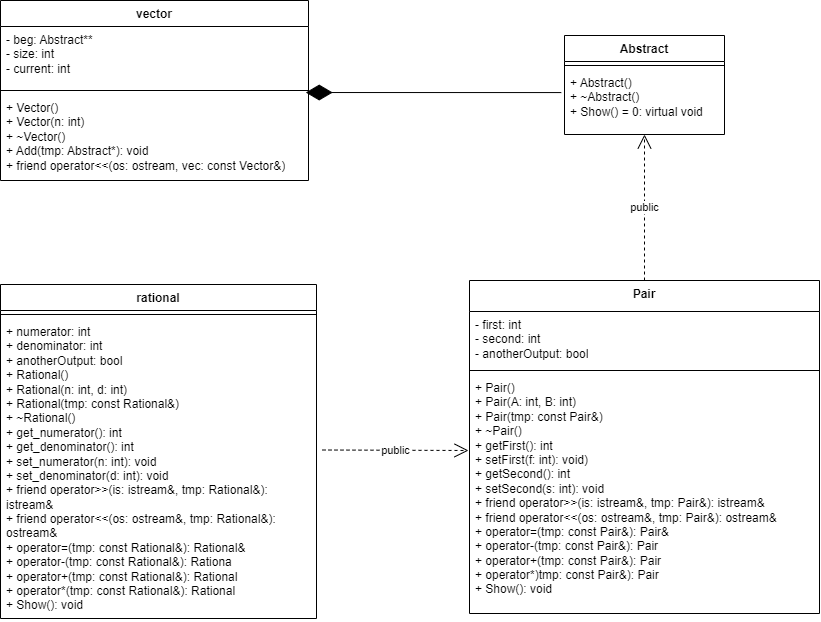

The diagram above was exported from draw.io. Its source (the exported page's mxGraphModel, read from the mxfile embedded in the PNG):
<mxGraphModel dx="511" dy="876" grid="0" gridSize="10" guides="1" tooltips="1" connect="1" arrows="1" fold="1" page="1" pageScale="1" pageWidth="1654" pageHeight="2336" background="none" math="0" shadow="0">
  <root>
    <mxCell id="0" />
    <mxCell id="1" parent="0" />
    <mxCell id="_faCGh0A51AjtlDZZGN6-8" value="vector" style="swimlane;fontStyle=1;align=center;verticalAlign=top;childLayout=stackLayout;horizontal=1;startSize=26;horizontalStack=0;resizeParent=1;resizeParentMax=0;resizeLast=0;collapsible=1;marginBottom=0;whiteSpace=wrap;html=1;" vertex="1" parent="1">
      <mxGeometry x="326" y="122" width="308" height="180" as="geometry" />
    </mxCell>
    <mxCell id="_faCGh0A51AjtlDZZGN6-9" value="- beg: Abstract**&lt;br&gt;- size: int&lt;br&gt;- current: int" style="text;strokeColor=none;fillColor=none;align=left;verticalAlign=top;spacingLeft=4;spacingRight=4;overflow=hidden;rotatable=0;points=[[0,0.5],[1,0.5]];portConstraint=eastwest;whiteSpace=wrap;html=1;" vertex="1" parent="_faCGh0A51AjtlDZZGN6-8">
      <mxGeometry y="26" width="308" height="60" as="geometry" />
    </mxCell>
    <mxCell id="_faCGh0A51AjtlDZZGN6-10" value="" style="line;strokeWidth=1;fillColor=none;align=left;verticalAlign=middle;spacingTop=-1;spacingLeft=3;spacingRight=3;rotatable=0;labelPosition=right;points=[];portConstraint=eastwest;strokeColor=inherit;" vertex="1" parent="_faCGh0A51AjtlDZZGN6-8">
      <mxGeometry y="86" width="308" height="8" as="geometry" />
    </mxCell>
    <mxCell id="_faCGh0A51AjtlDZZGN6-11" value="+ Vector()&lt;br&gt;+ Vector(n: int)&lt;br&gt;+&amp;nbsp;~Vector()&lt;br&gt;+ Add(tmp: Abstract*): void&lt;br&gt;+ friend operator&amp;lt;&amp;lt;(os: ostream, vec: const Vector&amp;amp;)" style="text;strokeColor=none;fillColor=none;align=left;verticalAlign=top;spacingLeft=4;spacingRight=4;overflow=hidden;rotatable=0;points=[[0,0.5],[1,0.5]];portConstraint=eastwest;whiteSpace=wrap;html=1;" vertex="1" parent="_faCGh0A51AjtlDZZGN6-8">
      <mxGeometry y="94" width="308" height="86" as="geometry" />
    </mxCell>
    <mxCell id="_faCGh0A51AjtlDZZGN6-14" value="Abstract" style="swimlane;fontStyle=1;align=center;verticalAlign=top;childLayout=stackLayout;horizontal=1;startSize=26;horizontalStack=0;resizeParent=1;resizeParentMax=0;resizeLast=0;collapsible=1;marginBottom=0;whiteSpace=wrap;html=1;" vertex="1" parent="1">
      <mxGeometry x="890" y="157" width="160" height="99" as="geometry" />
    </mxCell>
    <mxCell id="_faCGh0A51AjtlDZZGN6-16" value="" style="line;strokeWidth=1;fillColor=none;align=left;verticalAlign=middle;spacingTop=-1;spacingLeft=3;spacingRight=3;rotatable=0;labelPosition=right;points=[];portConstraint=eastwest;strokeColor=inherit;" vertex="1" parent="_faCGh0A51AjtlDZZGN6-14">
      <mxGeometry y="26" width="160" height="8" as="geometry" />
    </mxCell>
    <mxCell id="_faCGh0A51AjtlDZZGN6-17" value="+ Abstract()&lt;br&gt;+ ~Abstract()&lt;br&gt;+ Show() = 0: virtual void" style="text;strokeColor=none;fillColor=none;align=left;verticalAlign=top;spacingLeft=4;spacingRight=4;overflow=hidden;rotatable=0;points=[[0,0.5],[1,0.5]];portConstraint=eastwest;whiteSpace=wrap;html=1;" vertex="1" parent="_faCGh0A51AjtlDZZGN6-14">
      <mxGeometry y="34" width="160" height="65" as="geometry" />
    </mxCell>
    <mxCell id="_faCGh0A51AjtlDZZGN6-22" value="Pair" style="swimlane;fontStyle=1;align=center;verticalAlign=top;childLayout=stackLayout;horizontal=1;startSize=31;horizontalStack=0;resizeParent=1;resizeParentMax=0;resizeLast=0;collapsible=1;marginBottom=0;whiteSpace=wrap;html=1;" vertex="1" parent="1">
      <mxGeometry x="795" y="402" width="350" height="333" as="geometry" />
    </mxCell>
    <mxCell id="_faCGh0A51AjtlDZZGN6-23" value="- first: int&lt;br&gt;- second: int&lt;br&gt;- anotherOutput: bool&lt;br&gt;" style="text;strokeColor=none;fillColor=none;align=left;verticalAlign=top;spacingLeft=4;spacingRight=4;overflow=hidden;rotatable=0;points=[[0,0.5],[1,0.5]];portConstraint=eastwest;whiteSpace=wrap;html=1;" vertex="1" parent="_faCGh0A51AjtlDZZGN6-22">
      <mxGeometry y="31" width="350" height="55" as="geometry" />
    </mxCell>
    <mxCell id="_faCGh0A51AjtlDZZGN6-24" value="" style="line;strokeWidth=1;fillColor=none;align=left;verticalAlign=middle;spacingTop=-1;spacingLeft=3;spacingRight=3;rotatable=0;labelPosition=right;points=[];portConstraint=eastwest;strokeColor=inherit;" vertex="1" parent="_faCGh0A51AjtlDZZGN6-22">
      <mxGeometry y="86" width="350" height="8" as="geometry" />
    </mxCell>
    <mxCell id="_faCGh0A51AjtlDZZGN6-25" value="+ Pair()&lt;br&gt;+ Pair(A: int, B: int)&lt;br&gt;+ Pair(tmp: const Pair&amp;amp;)&lt;br&gt;+ ~Pair()&lt;br&gt;+ getFirst(): int&lt;br&gt;+ setFirst(f: int): void)&lt;br&gt;+ getSecond(): int&lt;br&gt;+ setSecond(s: int): void&lt;br&gt;+ friend operator&amp;gt;&amp;gt;(is: istream&amp;amp;, tmp: Pair&amp;amp;): istream&amp;amp;&lt;br&gt;+ friend operator&amp;lt;&amp;lt;(os: ostream&amp;amp;, tmp: Pair&amp;amp;): ostream&amp;amp;&lt;br&gt;+ operator=(tmp: const Pair&amp;amp;): Pair&amp;amp;&lt;br&gt;+ operator-(tmp: const Pair&amp;amp;): Pair&lt;br&gt;+ operator+(tmp: const Pair&amp;amp;): Pair&lt;br&gt;+ operator*)tmp: const Pair&amp;amp;): Pair&lt;br&gt;+ Show(): void" style="text;strokeColor=none;fillColor=none;align=left;verticalAlign=top;spacingLeft=4;spacingRight=4;overflow=hidden;rotatable=0;points=[[0,0.5],[1,0.5]];portConstraint=eastwest;whiteSpace=wrap;html=1;" vertex="1" parent="_faCGh0A51AjtlDZZGN6-22">
      <mxGeometry y="94" width="350" height="239" as="geometry" />
    </mxCell>
    <mxCell id="_faCGh0A51AjtlDZZGN6-26" value="rational" style="swimlane;fontStyle=1;align=center;verticalAlign=top;childLayout=stackLayout;horizontal=1;startSize=26;horizontalStack=0;resizeParent=1;resizeParentMax=0;resizeLast=0;collapsible=1;marginBottom=0;whiteSpace=wrap;html=1;" vertex="1" parent="1">
      <mxGeometry x="326" y="406" width="316" height="334" as="geometry" />
    </mxCell>
    <mxCell id="_faCGh0A51AjtlDZZGN6-28" value="" style="line;strokeWidth=1;fillColor=none;align=left;verticalAlign=middle;spacingTop=-1;spacingLeft=3;spacingRight=3;rotatable=0;labelPosition=right;points=[];portConstraint=eastwest;strokeColor=inherit;" vertex="1" parent="_faCGh0A51AjtlDZZGN6-26">
      <mxGeometry y="26" width="316" height="8" as="geometry" />
    </mxCell>
    <mxCell id="_faCGh0A51AjtlDZZGN6-29" value="+ numerator: int&lt;br&gt;+ denominator: int&lt;br&gt;+ anotherOutput: bool&lt;br&gt;+ Rational()&lt;br&gt;+ Rational(n: int, d: int)&lt;br&gt;+ Rational(tmp: const Rational&amp;amp;)&lt;br&gt;+ ~Rational()&lt;br&gt;+ get_numerator(): int&lt;br&gt;+ get_denominator(): int&lt;br&gt;+ set_numerator(n: int): void&lt;br&gt;+ set_denominator(d: int): void&lt;br&gt;+ friend operator&amp;gt;&amp;gt;(is: istream&amp;amp;, tmp: Rational&amp;amp;): istream&amp;amp;&lt;br&gt;+ friend operator&amp;lt;&amp;lt;(os: ostream&amp;amp;, tmp: Rational&amp;amp;): ostream&amp;amp;&lt;br&gt;+ operator=(tmp: const Rational&amp;amp;): Rational&amp;amp;&lt;br&gt;+ operator-(tmp: const Rational&amp;amp;): Rationa&lt;br&gt;+ operator+(tmp: const Rational&amp;amp;): Rational&lt;br&gt;+ operator*(tmp: const Rational&amp;amp;): Rational&lt;br&gt;+ Show(): void" style="text;strokeColor=none;fillColor=none;align=left;verticalAlign=top;spacingLeft=4;spacingRight=4;overflow=hidden;rotatable=0;points=[[0,0.5],[1,0.5]];portConstraint=eastwest;whiteSpace=wrap;html=1;" vertex="1" parent="_faCGh0A51AjtlDZZGN6-26">
      <mxGeometry y="34" width="316" height="300" as="geometry" />
    </mxCell>
    <mxCell id="_faCGh0A51AjtlDZZGN6-36" value="public" style="endArrow=open;endSize=12;dashed=1;html=1;rounded=0;" edge="1" parent="1">
      <mxGeometry width="160" relative="1" as="geometry">
        <mxPoint x="648" y="571.5" as="sourcePoint" />
        <mxPoint x="794" y="572" as="targetPoint" />
      </mxGeometry>
    </mxCell>
    <mxCell id="_faCGh0A51AjtlDZZGN6-39" value="public" style="endArrow=open;endSize=12;dashed=1;html=1;rounded=0;" edge="1" parent="1" source="_faCGh0A51AjtlDZZGN6-22" target="_faCGh0A51AjtlDZZGN6-17">
      <mxGeometry width="160" relative="1" as="geometry">
        <mxPoint x="969" y="348" as="sourcePoint" />
        <mxPoint x="1129" y="348" as="targetPoint" />
      </mxGeometry>
    </mxCell>
    <mxCell id="_faCGh0A51AjtlDZZGN6-40" value="" style="endArrow=diamondThin;endFill=1;endSize=24;html=1;rounded=0;exitX=-0.02;exitY=0.355;exitDx=0;exitDy=0;exitPerimeter=0;entryX=0.991;entryY=-0.023;entryDx=0;entryDy=0;entryPerimeter=0;" edge="1" parent="1" source="_faCGh0A51AjtlDZZGN6-17" target="_faCGh0A51AjtlDZZGN6-11">
      <mxGeometry width="160" relative="1" as="geometry">
        <mxPoint x="676" y="211.47" as="sourcePoint" />
        <mxPoint x="836" y="211.47" as="targetPoint" />
      </mxGeometry>
    </mxCell>
  </root>
</mxGraphModel>